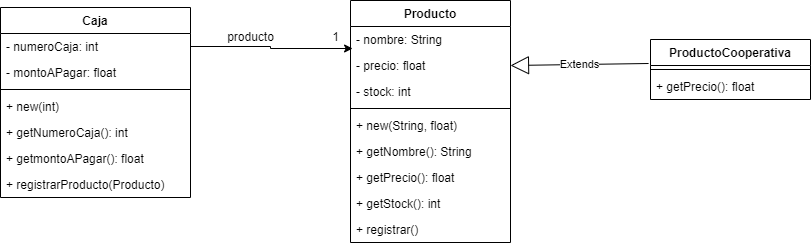

The diagram above was exported from draw.io. Its source (the exported page's mxGraphModel, read from the mxfile embedded in the PNG):
<mxGraphModel dx="1422" dy="762" grid="1" gridSize="10" guides="1" tooltips="1" connect="1" arrows="1" fold="1" page="1" pageScale="1" pageWidth="1169" pageHeight="826" background="none" math="0" shadow="0">
  <root>
    <mxCell id="0" />
    <mxCell id="1" parent="0" />
    <mxCell id="BArYmT1kLyiLxilNg3Uh-47" value="Caja" style="swimlane;fontStyle=1;align=center;verticalAlign=top;childLayout=stackLayout;horizontal=1;startSize=26;horizontalStack=0;resizeParent=1;resizeParentMax=0;resizeLast=0;collapsible=1;marginBottom=0;" vertex="1" parent="1">
      <mxGeometry x="160" y="200" width="190" height="190" as="geometry" />
    </mxCell>
    <mxCell id="BArYmT1kLyiLxilNg3Uh-48" value="- numeroCaja: int" style="text;strokeColor=none;fillColor=none;align=left;verticalAlign=top;spacingLeft=4;spacingRight=4;overflow=hidden;rotatable=0;points=[[0,0.5],[1,0.5]];portConstraint=eastwest;" vertex="1" parent="BArYmT1kLyiLxilNg3Uh-47">
      <mxGeometry y="26" width="190" height="26" as="geometry" />
    </mxCell>
    <mxCell id="BArYmT1kLyiLxilNg3Uh-70" value="- montoAPagar: float" style="text;strokeColor=none;fillColor=none;align=left;verticalAlign=top;spacingLeft=4;spacingRight=4;overflow=hidden;rotatable=0;points=[[0,0.5],[1,0.5]];portConstraint=eastwest;" vertex="1" parent="BArYmT1kLyiLxilNg3Uh-47">
      <mxGeometry y="52" width="190" height="26" as="geometry" />
    </mxCell>
    <mxCell id="BArYmT1kLyiLxilNg3Uh-49" value="" style="line;strokeWidth=1;fillColor=none;align=left;verticalAlign=middle;spacingTop=-1;spacingLeft=3;spacingRight=3;rotatable=0;labelPosition=right;points=[];portConstraint=eastwest;strokeColor=inherit;" vertex="1" parent="BArYmT1kLyiLxilNg3Uh-47">
      <mxGeometry y="78" width="190" height="8" as="geometry" />
    </mxCell>
    <mxCell id="BArYmT1kLyiLxilNg3Uh-50" value="+ new(int)" style="text;strokeColor=none;fillColor=none;align=left;verticalAlign=top;spacingLeft=4;spacingRight=4;overflow=hidden;rotatable=0;points=[[0,0.5],[1,0.5]];portConstraint=eastwest;" vertex="1" parent="BArYmT1kLyiLxilNg3Uh-47">
      <mxGeometry y="86" width="190" height="26" as="geometry" />
    </mxCell>
    <mxCell id="BArYmT1kLyiLxilNg3Uh-71" value="+ getNumeroCaja(): int" style="text;strokeColor=none;fillColor=none;align=left;verticalAlign=top;spacingLeft=4;spacingRight=4;overflow=hidden;rotatable=0;points=[[0,0.5],[1,0.5]];portConstraint=eastwest;" vertex="1" parent="BArYmT1kLyiLxilNg3Uh-47">
      <mxGeometry y="112" width="190" height="26" as="geometry" />
    </mxCell>
    <mxCell id="BArYmT1kLyiLxilNg3Uh-72" value="+ getmontoAPagar(): float" style="text;strokeColor=none;fillColor=none;align=left;verticalAlign=top;spacingLeft=4;spacingRight=4;overflow=hidden;rotatable=0;points=[[0,0.5],[1,0.5]];portConstraint=eastwest;" vertex="1" parent="BArYmT1kLyiLxilNg3Uh-47">
      <mxGeometry y="138" width="190" height="26" as="geometry" />
    </mxCell>
    <mxCell id="BArYmT1kLyiLxilNg3Uh-73" value="+ registrarProducto(Producto)" style="text;strokeColor=none;fillColor=none;align=left;verticalAlign=top;spacingLeft=4;spacingRight=4;overflow=hidden;rotatable=0;points=[[0,0.5],[1,0.5]];portConstraint=eastwest;" vertex="1" parent="BArYmT1kLyiLxilNg3Uh-47">
      <mxGeometry y="164" width="190" height="26" as="geometry" />
    </mxCell>
    <mxCell id="BArYmT1kLyiLxilNg3Uh-51" value="Producto" style="swimlane;fontStyle=1;align=center;verticalAlign=top;childLayout=stackLayout;horizontal=1;startSize=26;horizontalStack=0;resizeParent=1;resizeParentMax=0;resizeLast=0;collapsible=1;marginBottom=0;" vertex="1" parent="1">
      <mxGeometry x="510" y="193" width="160" height="242" as="geometry" />
    </mxCell>
    <mxCell id="BArYmT1kLyiLxilNg3Uh-52" value="- nombre: String" style="text;strokeColor=none;fillColor=none;align=left;verticalAlign=top;spacingLeft=4;spacingRight=4;overflow=hidden;rotatable=0;points=[[0,0.5],[1,0.5]];portConstraint=eastwest;" vertex="1" parent="BArYmT1kLyiLxilNg3Uh-51">
      <mxGeometry y="26" width="160" height="26" as="geometry" />
    </mxCell>
    <mxCell id="BArYmT1kLyiLxilNg3Uh-55" value="- precio: float" style="text;strokeColor=none;fillColor=none;align=left;verticalAlign=top;spacingLeft=4;spacingRight=4;overflow=hidden;rotatable=0;points=[[0,0.5],[1,0.5]];portConstraint=eastwest;" vertex="1" parent="BArYmT1kLyiLxilNg3Uh-51">
      <mxGeometry y="52" width="160" height="26" as="geometry" />
    </mxCell>
    <mxCell id="BArYmT1kLyiLxilNg3Uh-68" value="- stock: int" style="text;strokeColor=none;fillColor=none;align=left;verticalAlign=top;spacingLeft=4;spacingRight=4;overflow=hidden;rotatable=0;points=[[0,0.5],[1,0.5]];portConstraint=eastwest;" vertex="1" parent="BArYmT1kLyiLxilNg3Uh-51">
      <mxGeometry y="78" width="160" height="26" as="geometry" />
    </mxCell>
    <mxCell id="BArYmT1kLyiLxilNg3Uh-53" value="" style="line;strokeWidth=1;fillColor=none;align=left;verticalAlign=middle;spacingTop=-1;spacingLeft=3;spacingRight=3;rotatable=0;labelPosition=right;points=[];portConstraint=eastwest;strokeColor=inherit;" vertex="1" parent="BArYmT1kLyiLxilNg3Uh-51">
      <mxGeometry y="104" width="160" height="8" as="geometry" />
    </mxCell>
    <mxCell id="BArYmT1kLyiLxilNg3Uh-67" value="+ new(String, float)" style="text;strokeColor=none;fillColor=none;align=left;verticalAlign=top;spacingLeft=4;spacingRight=4;overflow=hidden;rotatable=0;points=[[0,0.5],[1,0.5]];portConstraint=eastwest;" vertex="1" parent="BArYmT1kLyiLxilNg3Uh-51">
      <mxGeometry y="112" width="160" height="26" as="geometry" />
    </mxCell>
    <mxCell id="BArYmT1kLyiLxilNg3Uh-54" value="+ getNombre(): String" style="text;strokeColor=none;fillColor=none;align=left;verticalAlign=top;spacingLeft=4;spacingRight=4;overflow=hidden;rotatable=0;points=[[0,0.5],[1,0.5]];portConstraint=eastwest;" vertex="1" parent="BArYmT1kLyiLxilNg3Uh-51">
      <mxGeometry y="138" width="160" height="26" as="geometry" />
    </mxCell>
    <mxCell id="BArYmT1kLyiLxilNg3Uh-61" value="+ getPrecio(): float" style="text;strokeColor=none;fillColor=none;align=left;verticalAlign=top;spacingLeft=4;spacingRight=4;overflow=hidden;rotatable=0;points=[[0,0.5],[1,0.5]];portConstraint=eastwest;" vertex="1" parent="BArYmT1kLyiLxilNg3Uh-51">
      <mxGeometry y="164" width="160" height="26" as="geometry" />
    </mxCell>
    <mxCell id="BArYmT1kLyiLxilNg3Uh-69" value="+ getStock(): int" style="text;strokeColor=none;fillColor=none;align=left;verticalAlign=top;spacingLeft=4;spacingRight=4;overflow=hidden;rotatable=0;points=[[0,0.5],[1,0.5]];portConstraint=eastwest;" vertex="1" parent="BArYmT1kLyiLxilNg3Uh-51">
      <mxGeometry y="190" width="160" height="26" as="geometry" />
    </mxCell>
    <mxCell id="BArYmT1kLyiLxilNg3Uh-74" value="+ registrar()" style="text;strokeColor=none;fillColor=none;align=left;verticalAlign=top;spacingLeft=4;spacingRight=4;overflow=hidden;rotatable=0;points=[[0,0.5],[1,0.5]];portConstraint=eastwest;" vertex="1" parent="BArYmT1kLyiLxilNg3Uh-51">
      <mxGeometry y="216" width="160" height="26" as="geometry" />
    </mxCell>
    <mxCell id="BArYmT1kLyiLxilNg3Uh-56" value="ProductoCooperativa" style="swimlane;fontStyle=1;align=center;verticalAlign=top;childLayout=stackLayout;horizontal=1;startSize=26;horizontalStack=0;resizeParent=1;resizeParentMax=0;resizeLast=0;collapsible=1;marginBottom=0;" vertex="1" parent="1">
      <mxGeometry x="810" y="232" width="160" height="60" as="geometry" />
    </mxCell>
    <mxCell id="BArYmT1kLyiLxilNg3Uh-59" value="" style="line;strokeWidth=1;fillColor=none;align=left;verticalAlign=middle;spacingTop=-1;spacingLeft=3;spacingRight=3;rotatable=0;labelPosition=right;points=[];portConstraint=eastwest;strokeColor=inherit;" vertex="1" parent="BArYmT1kLyiLxilNg3Uh-56">
      <mxGeometry y="26" width="160" height="8" as="geometry" />
    </mxCell>
    <mxCell id="BArYmT1kLyiLxilNg3Uh-60" value="+ getPrecio(): float" style="text;strokeColor=none;fillColor=none;align=left;verticalAlign=top;spacingLeft=4;spacingRight=4;overflow=hidden;rotatable=0;points=[[0,0.5],[1,0.5]];portConstraint=eastwest;" vertex="1" parent="BArYmT1kLyiLxilNg3Uh-56">
      <mxGeometry y="34" width="160" height="26" as="geometry" />
    </mxCell>
    <mxCell id="BArYmT1kLyiLxilNg3Uh-63" value="Extends" style="endArrow=block;endSize=16;endFill=0;html=1;rounded=0;entryX=1;entryY=0.5;entryDx=0;entryDy=0;exitX=-0.012;exitY=0.4;exitDx=0;exitDy=0;exitPerimeter=0;" edge="1" parent="1" source="BArYmT1kLyiLxilNg3Uh-56" target="BArYmT1kLyiLxilNg3Uh-55">
      <mxGeometry width="160" relative="1" as="geometry">
        <mxPoint x="790.96" y="256.99199999999996" as="sourcePoint" />
        <mxPoint x="670" y="370" as="targetPoint" />
      </mxGeometry>
    </mxCell>
    <mxCell id="BArYmT1kLyiLxilNg3Uh-64" style="edgeStyle=orthogonalEdgeStyle;rounded=0;orthogonalLoop=1;jettySize=auto;html=1;exitX=1;exitY=0.5;exitDx=0;exitDy=0;entryX=0.013;entryY=0.846;entryDx=0;entryDy=0;entryPerimeter=0;" edge="1" parent="1" source="BArYmT1kLyiLxilNg3Uh-48" target="BArYmT1kLyiLxilNg3Uh-52">
      <mxGeometry relative="1" as="geometry" />
    </mxCell>
    <mxCell id="BArYmT1kLyiLxilNg3Uh-65" value="producto" style="text;html=1;align=center;verticalAlign=middle;resizable=0;points=[];autosize=1;strokeColor=none;fillColor=none;" vertex="1" parent="1">
      <mxGeometry x="375" y="215" width="70" height="30" as="geometry" />
    </mxCell>
    <mxCell id="BArYmT1kLyiLxilNg3Uh-66" value="1" style="text;html=1;align=center;verticalAlign=middle;resizable=0;points=[];autosize=1;strokeColor=none;fillColor=none;" vertex="1" parent="1">
      <mxGeometry x="480" y="215" width="30" height="30" as="geometry" />
    </mxCell>
  </root>
</mxGraphModel>